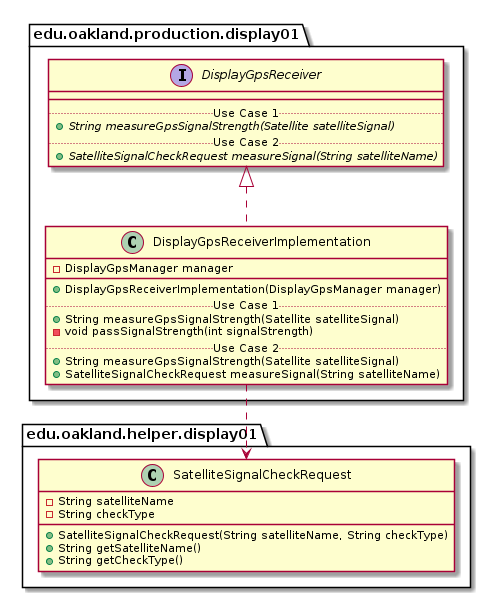

The diagram above was rendered by PlantUML. Its source (embedded in the PNG):
@startuml DisplayGpsReceiverImplementation_Closure


package edu.oakland.production.display01 {
    class DisplayGpsReceiverImplementation {
        - DisplayGpsManager manager
        __
        + DisplayGpsReceiverImplementation(DisplayGpsManager manager)
        .. Use Case 1 ..
        + String measureGpsSignalStrength(Satellite satelliteSignal)
        - void passSignalStrength(int signalStrength)
        .. Use Case 2 ..
        + String measureGpsSignalStrength(Satellite satelliteSignal)
        + SatelliteSignalCheckRequest measureSignal(String satelliteName)
    }
}




package edu.oakland.production.display01 {
    interface DisplayGpsReceiver {
        __
        .. Use Case 1 ..
        {abstract} + String measureGpsSignalStrength(Satellite satelliteSignal)
        .. Use Case 2 ..
        {abstract} + SatelliteSignalCheckRequest measureSignal(String satelliteName)
    }
}






DisplayGpsReceiverImplementation .up.|> DisplayGpsReceiver



package edu.oakland.helper.display01 {
    class SatelliteSignalCheckRequest {
        - String satelliteName
        - String checkType
        + SatelliteSignalCheckRequest(String satelliteName, String checkType)
        + String getSatelliteName()
        + String getCheckType()
    }
}






DisplayGpsReceiverImplementation ..> SatelliteSignalCheckRequest



@enduml